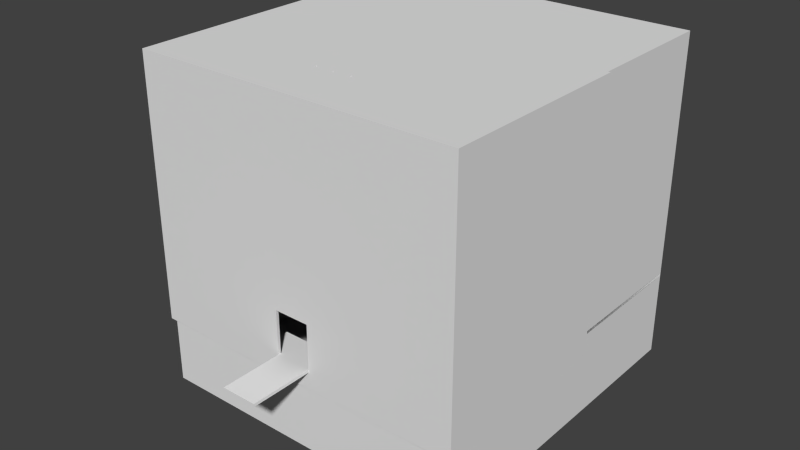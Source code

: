 # Source: Factory_Interior.blend  (saved by Blender 2.69.0; exported with 4.5.12 LTS)
import bpy
from mathutils import Matrix  # noqa: F401  (used for matrix-valued properties, if any)

bpy.ops.wm.read_factory_settings(use_empty=True)
scene = bpy.context.scene
scene.name = 'Scene'

# ---- collections
col_collection_1 = bpy.data.collections.new('Collection 1'); scene.collection.children.link(col_collection_1)

# ---- world
world_world = bpy.data.worlds.new('World'); scene.world = world_world
world_world.color = (0.05088, 0.05088, 0.05088)
world_world.use_sun_shadow = False
world_world.sun_shadow_jitter_overblur = 0.0
world_world.cycles.sampling_method = 'MANUAL'
world_world.cycles.sample_map_resolution = 256

# ---- meshes
me_cylinder_002 = bpy.data.meshes.new('Cylinder.002')
me_cylinder_002.from_pydata([(0.0, 1.0, -1.0), (0.0, 1.0, 1.0), (0.1951, 0.9808, -1.0), (0.1951, 0.9808, 1.0), (0.3827, 0.9239, -1.0), (0.3827, 0.9239, 1.0), (0.5556, 0.8315, -1.0), (0.5556, 0.8315, 1.0), (0.7071, 0.7071, -1.0), (0.7071, 0.7071, 1.0), (0.8315, 0.5556, -1.0), (0.8315, 0.5556, 1.0), (0.9239, 0.3827, -1.0), (0.9239, 0.3827, 1.0), (0.9808, 0.1951, -1.0), (0.9808, 0.1951, 1.0), (1.0, 7.55e-08, -1.0), (1.0, 7.55e-08, 1.0), (0.9808, -0.1951, -1.0), (0.9808, -0.1951, 1.0), (0.9239, -0.3827, -1.0), (0.9239, -0.3827, 1.0), (0.8315, -0.5556, -1.0), (0.8315, -0.5556, 1.0), (0.7071, -0.7071, -1.0), (0.7071, -0.7071, 1.0), (0.5556, -0.8315, -1.0), (0.5556, -0.8315, 1.0), (0.3827, -0.9239, -1.0), (0.3827, -0.9239, 1.0), (0.1951, -0.9808, -1.0), (0.1951, -0.9808, 1.0), (-3.258e-07, -1.0, -1.0), (-3.258e-07, -1.0, 1.0), (-0.1951, -0.9808, -1.0), (-0.1951, -0.9808, 1.0), (-0.3827, -0.9239, -1.0), (-0.3827, -0.9239, 1.0), (-0.5556, -0.8315, -1.0), (-0.5556, -0.8315, 1.0), (-0.7071, -0.7071, -1.0), (-0.7071, -0.7071, 1.0), (-0.8315, -0.5556, -1.0), (-0.8315, -0.5556, 1.0), (-0.9239, -0.3827, -1.0), (-0.9239, -0.3827, 1.0), (-0.9808, -0.1951, -1.0), (-0.9808, -0.1951, 1.0), (-1.0, 9.656e-07, -1.0), (-1.0, 9.656e-07, 1.0), (-0.9808, 0.1951, -1.0), (-0.9808, 0.1951, 1.0), (-0.9239, 0.3827, -1.0), (-0.9239, 0.3827, 1.0), (-0.8315, 0.5556, -1.0), (-0.8315, 0.5556, 1.0), (-0.7071, 0.7071, -1.0), (-0.7071, 0.7071, 1.0), (-0.5556, 0.8315, -1.0), (-0.5556, 0.8315, 1.0), (-0.3827, 0.9239, -1.0), (-0.3827, 0.9239, 1.0), (-0.1951, 0.9808, -1.0), (-0.1951, 0.9808, 1.0)], [], [(0, 1, 3, 2), (2, 3, 5, 4), (4, 5, 7, 6), (6, 7, 9, 8), (8, 9, 11, 10), (10, 11, 13, 12), (12, 13, 15, 14), (14, 15, 17, 16), (16, 17, 19, 18), (18, 19, 21, 20), (20, 21, 23, 22), (22, 23, 25, 24), (24, 25, 27, 26), (26, 27, 29, 28), (28, 29, 31, 30), (30, 31, 33, 32), (32, 33, 35, 34), (34, 35, 37, 36), (36, 37, 39, 38), (38, 39, 41, 40), (40, 41, 43, 42), (42, 43, 45, 44), (44, 45, 47, 46), (46, 47, 49, 48), (48, 49, 51, 50), (50, 51, 53, 52), (52, 53, 55, 54), (54, 55, 57, 56), (56, 57, 59, 58), (58, 59, 61, 60), (3, 1, 63, 61, 59, 57, 55, 53, 51, 49, 47, 45, 43, 41, 39, 37, 35, 33, 31, 29, 27, 25, 23, 21, 19, 17, 15, 13, 11, 9, 7, 5), (62, 63, 1, 0), (60, 61, 63, 62), (0, 2, 4, 6, 8, 10, 12, 14, 16, 18, 20, 22, 24, 26, 28, 30, 32, 34, 36, 38, 40, 42, 44, 46, 48, 50, 52, 54, 56, 58, 60, 62)])
me_cylinder_002.use_remesh_preserve_volume = False
me_cylinder_002.use_remesh_preserve_attributes = False
me_cylinder_002.use_mirror_vertex_groups = False
me_cylinder_002.update()
me_cylinder_001 = bpy.data.meshes.new('Cylinder.001')
me_cylinder_001.from_pydata([(0.0, 1.0, -1.0), (0.0, 1.0, 1.0), (0.1951, 0.9808, -1.0), (0.1951, 0.9808, 1.0), (0.3827, 0.9239, -1.0), (0.3827, 0.9239, 1.0), (0.5556, 0.8315, -1.0), (0.5556, 0.8315, 1.0), (0.7071, 0.7071, -1.0), (0.7071, 0.7071, 1.0), (0.8315, 0.5556, -1.0), (0.8315, 0.5556, 1.0), (0.9239, 0.3827, -1.0), (0.9239, 0.3827, 1.0), (0.9808, 0.1951, -1.0), (0.9808, 0.1951, 1.0), (1.0, 7.55e-08, -1.0), (1.0, 7.55e-08, 1.0), (0.9808, -0.1951, -1.0), (0.9808, -0.1951, 1.0), (0.9239, -0.3827, -1.0), (0.9239, -0.3827, 1.0), (0.8315, -0.5556, -1.0), (0.8315, -0.5556, 1.0), (0.7071, -0.7071, -1.0), (0.7071, -0.7071, 1.0), (0.5556, -0.8315, -1.0), (0.5556, -0.8315, 1.0), (0.3827, -0.9239, -1.0), (0.3827, -0.9239, 1.0), (0.1951, -0.9808, -1.0), (0.1951, -0.9808, 1.0), (-3.258e-07, -1.0, -1.0), (-3.258e-07, -1.0, 1.0), (-0.1951, -0.9808, -1.0), (-0.1951, -0.9808, 1.0), (-0.3827, -0.9239, -1.0), (-0.3827, -0.9239, 1.0), (-0.5556, -0.8315, -1.0), (-0.5556, -0.8315, 1.0), (-0.7071, -0.7071, -1.0), (-0.7071, -0.7071, 1.0), (-0.8315, -0.5556, -1.0), (-0.8315, -0.5556, 1.0), (-0.9239, -0.3827, -1.0), (-0.9239, -0.3827, 1.0), (-0.9808, -0.1951, -1.0), (-0.9808, -0.1951, 1.0), (-1.0, 9.656e-07, -1.0), (-1.0, 9.656e-07, 1.0), (-0.9808, 0.1951, -1.0), (-0.9808, 0.1951, 1.0), (-0.9239, 0.3827, -1.0), (-0.9239, 0.3827, 1.0), (-0.8315, 0.5556, -1.0), (-0.8315, 0.5556, 1.0), (-0.7071, 0.7071, -1.0), (-0.7071, 0.7071, 1.0), (-0.5556, 0.8315, -1.0), (-0.5556, 0.8315, 1.0), (-0.3827, 0.9239, -1.0), (-0.3827, 0.9239, 1.0), (-0.1951, 0.9808, -1.0), (-0.1951, 0.9808, 1.0)], [], [(0, 1, 3, 2), (2, 3, 5, 4), (4, 5, 7, 6), (6, 7, 9, 8), (8, 9, 11, 10), (10, 11, 13, 12), (12, 13, 15, 14), (14, 15, 17, 16), (16, 17, 19, 18), (18, 19, 21, 20), (20, 21, 23, 22), (22, 23, 25, 24), (24, 25, 27, 26), (26, 27, 29, 28), (28, 29, 31, 30), (30, 31, 33, 32), (32, 33, 35, 34), (34, 35, 37, 36), (36, 37, 39, 38), (38, 39, 41, 40), (40, 41, 43, 42), (42, 43, 45, 44), (44, 45, 47, 46), (46, 47, 49, 48), (48, 49, 51, 50), (50, 51, 53, 52), (52, 53, 55, 54), (54, 55, 57, 56), (56, 57, 59, 58), (58, 59, 61, 60), (3, 1, 63, 61, 59, 57, 55, 53, 51, 49, 47, 45, 43, 41, 39, 37, 35, 33, 31, 29, 27, 25, 23, 21, 19, 17, 15, 13, 11, 9, 7, 5), (62, 63, 1, 0), (60, 61, 63, 62), (0, 2, 4, 6, 8, 10, 12, 14, 16, 18, 20, 22, 24, 26, 28, 30, 32, 34, 36, 38, 40, 42, 44, 46, 48, 50, 52, 54, 56, 58, 60, 62)])
me_cylinder_001.use_remesh_preserve_volume = False
me_cylinder_001.use_remesh_preserve_attributes = False
me_cylinder_001.use_mirror_vertex_groups = False
me_cylinder_001.update()
me_cylinder = bpy.data.meshes.new('Cylinder')
me_cylinder.from_pydata([(0.0, 1.0, -1.0), (0.0, 1.0, 1.0), (0.1951, 0.9808, -1.0), (0.1951, 0.9808, 1.0), (0.3827, 0.9239, -1.0), (0.3827, 0.9239, 1.0), (0.5556, 0.8315, -1.0), (0.5556, 0.8315, 1.0), (0.7071, 0.7071, -1.0), (0.7071, 0.7071, 1.0), (0.8315, 0.5556, -1.0), (0.8315, 0.5556, 1.0), (0.9239, 0.3827, -1.0), (0.9239, 0.3827, 1.0), (0.9808, 0.1951, -1.0), (0.9808, 0.1951, 1.0), (1.0, 7.55e-08, -1.0), (1.0, 7.55e-08, 1.0), (0.9808, -0.1951, -1.0), (0.9808, -0.1951, 1.0), (0.9239, -0.3827, -1.0), (0.9239, -0.3827, 1.0), (0.8315, -0.5556, -1.0), (0.8315, -0.5556, 1.0), (0.7071, -0.7071, -1.0), (0.7071, -0.7071, 1.0), (0.5556, -0.8315, -1.0), (0.5556, -0.8315, 1.0), (0.3827, -0.9239, -1.0), (0.3827, -0.9239, 1.0), (0.1951, -0.9808, -1.0), (0.1951, -0.9808, 1.0), (-3.258e-07, -1.0, -1.0), (-3.258e-07, -1.0, 1.0), (-0.1951, -0.9808, -1.0), (-0.1951, -0.9808, 1.0), (-0.3827, -0.9239, -1.0), (-0.3827, -0.9239, 1.0), (-0.5556, -0.8315, -1.0), (-0.5556, -0.8315, 1.0), (-0.7071, -0.7071, -1.0), (-0.7071, -0.7071, 1.0), (-0.8315, -0.5556, -1.0), (-0.8315, -0.5556, 1.0), (-0.9239, -0.3827, -1.0), (-0.9239, -0.3827, 1.0), (-0.9808, -0.1951, -1.0), (-0.9808, -0.1951, 1.0), (-1.0, 9.656e-07, -1.0), (-1.0, 9.656e-07, 1.0), (-0.9808, 0.1951, -1.0), (-0.9808, 0.1951, 1.0), (-0.9239, 0.3827, -1.0), (-0.9239, 0.3827, 1.0), (-0.8315, 0.5556, -1.0), (-0.8315, 0.5556, 1.0), (-0.7071, 0.7071, -1.0), (-0.7071, 0.7071, 1.0), (-0.5556, 0.8315, -1.0), (-0.5556, 0.8315, 1.0), (-0.3827, 0.9239, -1.0), (-0.3827, 0.9239, 1.0), (-0.1951, 0.9808, -1.0), (-0.1951, 0.9808, 1.0)], [], [(0, 1, 3, 2), (2, 3, 5, 4), (4, 5, 7, 6), (6, 7, 9, 8), (8, 9, 11, 10), (10, 11, 13, 12), (12, 13, 15, 14), (14, 15, 17, 16), (16, 17, 19, 18), (18, 19, 21, 20), (20, 21, 23, 22), (22, 23, 25, 24), (24, 25, 27, 26), (26, 27, 29, 28), (28, 29, 31, 30), (30, 31, 33, 32), (32, 33, 35, 34), (34, 35, 37, 36), (36, 37, 39, 38), (38, 39, 41, 40), (40, 41, 43, 42), (42, 43, 45, 44), (44, 45, 47, 46), (46, 47, 49, 48), (48, 49, 51, 50), (50, 51, 53, 52), (52, 53, 55, 54), (54, 55, 57, 56), (56, 57, 59, 58), (58, 59, 61, 60), (3, 1, 63, 61, 59, 57, 55, 53, 51, 49, 47, 45, 43, 41, 39, 37, 35, 33, 31, 29, 27, 25, 23, 21, 19, 17, 15, 13, 11, 9, 7, 5), (62, 63, 1, 0), (60, 61, 63, 62), (0, 2, 4, 6, 8, 10, 12, 14, 16, 18, 20, 22, 24, 26, 28, 30, 32, 34, 36, 38, 40, 42, 44, 46, 48, 50, 52, 54, 56, 58, 60, 62)])
me_cylinder.use_remesh_preserve_volume = False
me_cylinder.use_remesh_preserve_attributes = False
me_cylinder.use_mirror_vertex_groups = False
me_cylinder.update()
me_cube_002 = bpy.data.meshes.new('Cube.002')
me_cube_002.from_pydata([(-4.122, -1.0, -1.0), (-4.122, 1.0, -1.0), (4.307, 1.0, -1.0), (4.307, -1.0, -1.0), (-4.122, -1.0, 13.66), (-4.122, 1.0, 13.66), (4.307, 1.0, 13.66), (4.307, -1.0, 13.66), (-0.8182, 1.0, 13.66), (-0.6364, 1.0, 13.66), (-0.4545, 1.0, 13.66), (-0.2727, 1.0, 13.66), (-0.09091, 1.0, 13.66), (0.09091, 1.0, 13.66), (0.2727, 1.0, 13.66), (0.4545, 1.0, 13.66), (0.6364, 1.0, 13.66), (0.8182, 1.0, 13.66), (0.8182, 1.0, -1.0), (0.6364, 1.0, -1.0), (0.4545, 1.0, -1.0), (0.2727, 1.0, -1.0), (0.09091, 1.0, -1.0), (-0.09091, 1.0, -1.0), (-0.2727, 1.0, -1.0), (-0.4545, 1.0, -1.0), (-0.6364, 1.0, -1.0), (-0.8182, 1.0, -1.0), (0.8182, -1.0, 13.66), (0.6364, -1.0, 13.66), (0.4545, -1.0, 13.66), (0.2727, -1.0, 13.66), (0.09091, -1.0, 13.66), (-0.09091, -1.0, 13.66), (-0.2727, -1.0, 13.66), (-0.4545, -1.0, 13.66), (-0.6364, -1.0, 13.66), (-0.8182, -1.0, 13.66), (-0.8182, -1.0, -1.0), (-0.6364, -1.0, -1.0), (-0.4545, -1.0, -1.0), (-0.2727, -1.0, -1.0), (-0.09091, -1.0, -1.0), (0.09091, -1.0, -1.0), (0.2727, -1.0, -1.0), (0.4545, -1.0, -1.0), (0.6364, -1.0, -1.0), (0.8182, -1.0, -1.0), (-4.122, -1.0, 45.27), (-4.122, 1.0, 45.27), (4.307, 1.0, 45.27), (4.307, -1.0, 45.27), (-0.8182, 1.0, 45.27), (-0.6364, 1.0, 45.27), (-0.4545, 1.0, 45.27), (0.4545, 1.0, 45.27), (0.6364, 1.0, 45.27), (0.8182, 1.0, 45.27), (0.8182, -1.0, 45.27), (0.6364, -1.0, 45.27), (0.4545, -1.0, 45.27), (-0.4545, -1.0, 45.27), (-0.6364, -1.0, 45.27), (-0.8182, -1.0, 45.27), (-4.122, -1.0, 11.57), (-4.122, 1.0, 11.57), (4.307, 1.0, 11.57), (4.307, -1.0, 11.57), (-0.8182, 1.0, 11.57), (-0.6364, 1.0, 11.57), (-0.4545, 1.0, 11.57), (-0.2727, 1.0, 11.57), (-0.09091, 1.0, 11.57), (0.09091, 1.0, 11.57), (0.2727, 1.0, 11.57), (0.4545, 1.0, 11.57), (0.6364, 1.0, 11.57), (0.8182, 1.0, 11.57), (0.8182, -1.0, 11.57), (0.6364, -1.0, 11.57), (0.4545, -1.0, 11.57), (0.2727, -1.0, 11.57), (0.09091, -1.0, 11.57), (-0.09091, -1.0, 11.57), (-0.2727, -1.0, 11.57), (-0.4545, -1.0, 11.57), (-0.6364, -1.0, 11.57), (-0.8182, -1.0, 11.57), (0.4545, -45.78, 13.66), (0.2727, -45.78, 13.66), (0.09091, -45.78, 13.66), (-0.09091, -45.78, 13.66), (-0.2727, -45.78, 13.66), (-0.4545, -45.78, 13.66), (0.4545, -45.78, 11.57), (0.2727, -45.78, 11.57), (0.09091, -45.78, 11.57), (-0.09091, -45.78, 11.57), (-0.2727, -45.78, 11.57), (-0.4545, -45.78, 11.57), (4.246, 1.0, 13.66), (4.246, -1.0, -1.0), (4.246, 1.0, -1.0), (4.246, -1.0, 13.66), (4.246, 1.0, 45.27), (4.246, -1.0, 45.27), (4.246, 1.0, 11.57), (4.246, -1.0, 11.57), (-4.024, 1.0, -1.0), (-4.024, -1.0, 13.66), (-4.024, 1.0, 13.66), (-4.024, -1.0, -1.0), (-4.024, -1.0, 45.27), (-4.024, 1.0, 45.27), (-4.024, -1.0, 11.57), (-4.024, 1.0, 11.57), (4.307, 139.3, -1.0), (4.307, 139.3, 13.66), (4.307, 139.3, 45.27), (4.307, 139.3, 11.57), (4.246, 139.3, 13.66), (4.246, 139.3, -1.0), (4.246, 139.3, 45.27), (4.246, 139.3, 11.57), (-4.122, 139.1, -1.0), (-4.122, 139.1, 13.66), (-4.122, 139.1, 45.27), (-4.122, 139.1, 11.57), (-4.024, 139.1, -1.0), (-4.024, 139.1, 13.66), (-4.024, 139.1, 45.27), (-4.024, 139.1, 11.57), (-4.122, -1.0, 186.5), (-4.122, 1.0, 186.5), (4.307, 1.0, 186.5), (4.307, -1.0, 186.5), (-0.8182, 1.0, 186.5), (-0.6364, 1.0, 186.5), (-0.4545, 1.0, 186.5), (0.4545, 1.0, 186.5), (0.6364, 1.0, 186.5), (0.8182, 1.0, 186.5), (0.8182, -1.0, 186.5), (0.6364, -1.0, 186.5), (0.4545, -1.0, 186.5), (-0.4545, -1.0, 186.5), (-0.6364, -1.0, 186.5), (-0.8182, -1.0, 186.5), (4.246, 1.0, 186.5), (4.246, -1.0, 186.5), (-4.024, -1.0, 186.5), (-4.024, 1.0, 186.5), (4.307, 139.3, 186.5), (4.246, 139.3, 186.5), (-4.122, 139.1, 186.5), (-4.024, 139.1, 186.5), (0.8182, 1.0, -48.93), (0.6364, 1.0, -48.93), (0.4545, 1.0, -48.93), (0.2727, 1.0, -48.93), (0.09091, 1.0, -48.93), (-0.09091, 1.0, -48.93), (-0.2727, 1.0, -48.93), (-0.4545, 1.0, -48.93), (-0.6364, 1.0, -48.93), (-0.8182, 1.0, -48.93), (4.246, 1.0, -48.93), (-4.024, 1.0, -48.93), (4.246, 139.3, -48.93), (-4.024, 139.1, -48.93), (4.246, 238.8, 13.66), (4.246, 238.8, -1.0), (4.246, 238.8, 45.27), (4.246, 238.8, 11.57), (-4.024, 238.5, -1.0), (-4.024, 238.5, 13.66), (-4.024, 238.5, 45.27), (-4.024, 238.5, 11.57), (4.246, 238.8, 186.5), (-4.024, 238.5, 186.5), (4.246, 238.8, -48.93), (-4.024, 238.5, -48.93)], [(171, 174)], [(64, 65, 1, 0), (102, 106, 123, 121), (66, 67, 3, 2), (114, 64, 0, 111), (101, 102, 2, 3), (36, 35, 61, 62), (115, 68, 27, 108), (68, 69, 26, 27), (69, 70, 25, 26), (70, 71, 24, 25), (71, 72, 23, 24), (72, 73, 22, 23), (73, 74, 21, 22), (74, 75, 20, 21), (75, 76, 19, 20), (76, 77, 18, 19), (107, 78, 47, 101), (78, 79, 46, 47), (79, 80, 45, 46), (80, 81, 44, 45), (81, 82, 43, 44), (82, 83, 42, 43), (83, 84, 41, 42), (84, 85, 40, 41), (85, 86, 39, 40), (86, 87, 38, 39), (111, 108, 27, 38), (38, 27, 26, 39), (39, 26, 25, 40), (40, 25, 24, 41), (41, 24, 23, 42), (42, 23, 22, 43), (43, 22, 21, 44), (44, 21, 20, 45), (45, 20, 19, 46), (46, 19, 18, 47), (7, 6, 50, 51), (16, 15, 55, 56), (29, 28, 58, 59), (30, 15, 14, 31), (31, 14, 13, 32), (32, 13, 12, 33), (33, 12, 11, 34), (34, 11, 10, 35), (9, 8, 52, 53), (100, 17, 57, 104), (113, 130, 155, 151), (58, 105, 149, 142), (59, 58, 142, 143), (62, 61, 145, 146), (130, 126, 154, 155), (126, 49, 133, 154), (15, 30, 60, 55), (10, 9, 53, 54), (5, 4, 48, 49), (115, 108, 128, 131), (30, 29, 59, 60), (35, 10, 54, 61), (109, 37, 63, 112), (17, 16, 56, 57), (103, 7, 51, 105), (37, 36, 62, 63), (4, 5, 65, 64), (100, 104, 122, 120), (6, 7, 67, 66), (109, 4, 64, 114), (110, 8, 68, 115), (8, 9, 69, 68), (9, 10, 70, 69), (10, 11, 71, 70), (11, 12, 72, 71), (12, 13, 73, 72), (13, 14, 74, 73), (14, 15, 75, 74), (15, 16, 76, 75), (16, 17, 77, 76), (103, 28, 78, 107), (28, 29, 79, 78), (29, 30, 80, 79), (81, 80, 94, 95), (82, 81, 95, 96), (83, 82, 96, 97), (84, 83, 97, 98), (85, 84, 98, 99), (35, 36, 86, 85), (36, 37, 87, 86), (88, 89, 95, 94), (89, 90, 96, 95), (90, 91, 97, 96), (91, 92, 98, 97), (92, 93, 99, 98), (35, 85, 99, 93), (80, 30, 88, 94), (34, 35, 93, 92), (33, 34, 92, 91), (32, 33, 91, 90), (31, 32, 90, 89), (30, 31, 89, 88), (77, 106, 102, 18), (47, 18, 102, 101), (67, 107, 101, 3), (106, 100, 120, 123), (112, 63, 147, 150), (28, 103, 105, 58), (17, 100, 106, 77), (7, 103, 107, 67), (87, 114, 111, 38), (113, 110, 129, 130), (0, 1, 108, 111), (48, 112, 150, 132), (8, 110, 113, 52), (4, 109, 112, 48), (37, 109, 114, 87), (110, 115, 131, 129), (123, 119, 116, 121), (120, 117, 119, 123), (117, 120, 122, 118), (6, 66, 119, 117), (122, 104, 148, 153), (50, 6, 117, 118), (2, 102, 121, 116), (66, 2, 116, 119), (129, 125, 126, 130), (127, 131, 128, 124), (125, 129, 131, 127), (65, 5, 125, 127), (5, 49, 126, 125), (54, 55, 139, 138), (108, 1, 124, 128), (1, 65, 127, 124), (53, 52, 136, 137), (150, 151, 133, 132), (149, 148, 141, 142), (142, 141, 140, 143), (143, 140, 139, 144), (145, 138, 137, 146), (146, 137, 136, 147), (135, 134, 148, 149), (147, 136, 151, 150), (148, 134, 152, 153), (133, 151, 155, 154), (145, 138, 139, 144), (118, 122, 153, 152), (57, 56, 140, 141), (54, 53, 137, 138), (60, 61, 145, 144), (52, 113, 151, 136), (51, 50, 134, 135), (63, 62, 146, 147), (49, 48, 132, 133), (60, 59, 143, 144), (105, 51, 135, 149), (104, 57, 141, 148), (50, 118, 152, 134), (56, 55, 139, 140), (138, 137, 136, 151, 155, 153, 148, 141, 140, 139), (157, 158, 159, 160, 161, 162, 163, 164, 165, 167, 169, 168, 166, 156), (108, 128, 169, 167), (121, 102, 166, 168), (27, 108, 167, 165), (102, 18, 156, 166), (26, 27, 165, 164), (25, 26, 164, 163), (24, 25, 163, 162), (23, 24, 162, 161), (22, 23, 161, 160), (21, 22, 160, 159), (20, 21, 159, 158), (19, 20, 158, 157), (18, 19, 157, 156), (121, 168, 180, 171), (169, 128, 174, 181), (168, 169, 181, 180), (153, 155, 179, 178), (130, 155, 179, 176), (131, 129, 175, 177), (129, 130, 176, 175), (128, 131, 177, 174), (122, 120, 170, 172), (123, 121, 171, 173), (153, 122, 172, 178), (178, 172, 170, 173, 171, 180, 181, 174, 177, 175, 176, 179)])
me_cube_002.use_remesh_preserve_volume = False
me_cube_002.use_remesh_preserve_attributes = False
me_cube_002.use_mirror_vertex_groups = False
me_cube_002.update()
me_cube_001 = bpy.data.meshes.new('Cube.001')
me_cube_001.from_pydata([(-1.0, -1.0, -1.0), (-1.0, 19.24, -1.0), (1.0, 19.24, -1.0), (1.0, -1.0, -1.0), (-1.0, -1.0, 1.0), (-1.0, 19.24, 1.0), (1.0, 19.24, 1.0), (1.0, -1.0, 1.0)], [], [(4, 5, 1, 0), (5, 6, 2, 1), (6, 7, 3, 2), (7, 4, 0, 3), (0, 1, 2, 3), (7, 6, 5, 4)])
me_cube_001.use_remesh_preserve_volume = False
me_cube_001.use_remesh_preserve_attributes = False
me_cube_001.use_mirror_vertex_groups = False
me_cube_001.update()

# ---- objects
ob_cylinder_002 = bpy.data.objects.new('Cylinder.002', me_cylinder_002)
ob_cylinder_001 = bpy.data.objects.new('Cylinder.001', me_cylinder_001)
ob_cylinder = bpy.data.objects.new('Cylinder', me_cylinder)
ob_cube_001 = bpy.data.objects.new('Cube.001', me_cube_002)
ob_cube = bpy.data.objects.new('Cube', me_cube_001)

# ---- transforms, parenting, visibility, modifiers, constraints
ob_cylinder_002.location = (13.54, 13.38, 236.7)
ob_cylinder_002.scale = (0.1591, 0.1591, 1.248)
ob_cylinder_002.lineart.crease_threshold = 0.0
_m = ob_cylinder_002.modifiers.new('Array', 'ARRAY')
_m.count = 66
_m.constant_offset_displace = (0.0, 0.0, 0.0)
_m.relative_offset_displace = (-5.96e-08, 0.0, -1.0)
ob_cylinder_001.location = (-12.98, 13.38, 236.7)
ob_cylinder_001.scale = (0.1591, 0.1591, 1.248)
ob_cylinder_001.lineart.crease_threshold = 0.0
_m = ob_cylinder_001.modifiers.new('Array', 'ARRAY')
_m.count = 66
_m.constant_offset_displace = (0.0, 0.0, 0.0)
_m.relative_offset_displace = (-5.96e-08, 0.0, -1.0)
ob_cylinder.location = (0.0, 13.38, 236.7)
ob_cylinder.scale = (0.1591, 0.1591, 1.248)
ob_cylinder.lineart.crease_threshold = 0.0
_m = ob_cylinder.modifiers.new('Array', 'ARRAY')
_m.count = 66
_m.constant_offset_displace = (0.0, 0.0, 0.0)
_m.relative_offset_displace = (-5.96e-08, 0.0, -1.0)
ob_cube_001.location = (0.0, -27.87, 50.85)
ob_cube_001.scale = (27.85, 1.0, 1.0)
ob_cube_001.lineart.crease_threshold = 0.0
ob_cube.location = (0.0, -25.71, 62.62)
ob_cube.scale = (27.95, 1.0, 1.0)
ob_cube.lineart.crease_threshold = 0.0

# ---- collection membership
col_collection_1.objects.link(ob_cylinder_002)
col_collection_1.objects.link(ob_cylinder_001)
col_collection_1.objects.link(ob_cylinder)
col_collection_1.objects.link(ob_cube_001)
col_collection_1.objects.link(ob_cube)

# ---- scene / render settings (as saved in the file)
scene.frame_start = 1; scene.frame_end = 250; scene.frame_set(1)
scene.render.engine = 'BLENDER_EEVEE_NEXT'
scene.render.image_settings.compression = 90
scene.render.resolution_percentage = 50
scene.render.dither_intensity = 0.0
scene.cycles.use_denoising = False
scene.cycles.samples = 10
scene.cycles.sampling_pattern = 'TABULATED_SOBOL'
scene.cycles.light_sampling_threshold = 0.0
scene.cycles.use_adaptive_sampling = False
scene.cycles.use_light_tree = False
scene.cycles.blur_glossy = 0.0
scene.cycles.volume_bounces = 1
scene.cycles.pixel_filter_type = 'GAUSSIAN'
scene.cycles.sample_clamp_indirect = 0.0
scene.view_settings.view_transform = 'Standard'
bpy.context.view_layer.update()

# ---- added for rendering (the .blend has no active camera and no usable light): camera, sun
cam_auto = bpy.data.cameras.new('AutoCamera')
cam_auto.lens = 50.0
cam_auto.sensor_width = 36.0
cam_auto.clip_end = 7111.15
ob_auto_camera = bpy.data.objects.new('AutoCamera', cam_auto)
scene.collection.objects.link(ob_auto_camera)
ob_auto_camera.location = (407.777, -417.61, 444.116)
ob_auto_camera.rotation_euler = (1.09748, -7.21219e-08, 0.694738)
scene.camera = ob_auto_camera
light_auto_sun = bpy.data.lights.new('AutoSun', 'SUN')
light_auto_sun.energy = 3.0
light_auto_sun.angle = 0.0523599
ob_auto_sun = bpy.data.objects.new('AutoSun', light_auto_sun)
scene.collection.objects.link(ob_auto_sun)
ob_auto_sun.rotation_euler = (0.872665, 0.174533, 0.523599)
bpy.context.view_layer.update()
